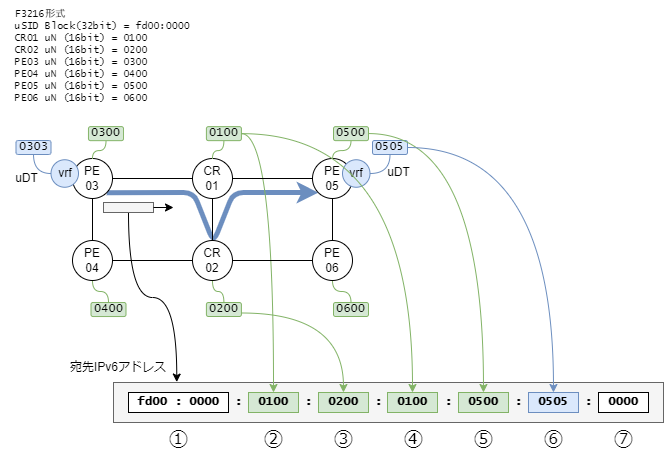

The diagram above was exported from draw.io. Its source (the exported page's mxGraphModel, read from the mxfile embedded in the PNG):
<mxGraphModel dx="1049" dy="777" grid="1" gridSize="10" guides="1" tooltips="1" connect="1" arrows="1" fold="1" page="1" pageScale="1" pageWidth="827" pageHeight="1169" math="0" shadow="0">
  <root>
    <mxCell id="0" />
    <mxCell id="1" parent="0" />
    <mxCell id="468" value="" style="rounded=0;whiteSpace=wrap;html=1;fontStyle=1;fontFamily=Lucida Console;fillColor=#f5f5f5;fontColor=#333333;strokeColor=#666666;" vertex="1" parent="1">
      <mxGeometry x="140" y="420" width="550" height="40" as="geometry" />
    </mxCell>
    <mxCell id="339" value="uDT" style="text;html=1;align=center;verticalAlign=middle;resizable=0;points=[];autosize=1;strokeColor=none;fillColor=none;" parent="1" vertex="1">
      <mxGeometry x="27.5" y="201" width="50" height="30" as="geometry" />
    </mxCell>
    <mxCell id="358" style="edgeStyle=none;html=1;endArrow=none;endFill=0;" parent="1" edge="1">
      <mxGeometry relative="1" as="geometry">
        <mxPoint x="554.5" y="509" as="targetPoint" />
      </mxGeometry>
    </mxCell>
    <mxCell id="417" style="edgeStyle=none;html=1;exitX=1;exitY=1;exitDx=0;exitDy=0;entryX=0;entryY=1;entryDx=0;entryDy=0;endArrow=classic;endFill=1;strokeWidth=5;fillColor=#dae8fc;strokeColor=#6c8ebf;" edge="1" parent="1" source="388" target="392">
      <mxGeometry relative="1" as="geometry">
        <Array as="points">
          <mxPoint x="220" y="230" />
          <mxPoint x="240" y="280" />
          <mxPoint x="260" y="230" />
        </Array>
      </mxGeometry>
    </mxCell>
    <mxCell id="388" value="PE&lt;br&gt;03" style="ellipse;whiteSpace=wrap;html=1;aspect=fixed;" vertex="1" parent="1">
      <mxGeometry x="99" y="196" width="40" height="40" as="geometry" />
    </mxCell>
    <mxCell id="450" style="edgeStyle=orthogonalEdgeStyle;curved=1;html=1;exitX=1;exitY=0.5;exitDx=0;exitDy=0;entryX=0.5;entryY=0;entryDx=0;entryDy=0;strokeWidth=1;fontFamily=Lucida Console;endArrow=classic;endFill=1;fillColor=#d5e8d4;strokeColor=#82b366;" edge="1" parent="1" source="435" target="420">
      <mxGeometry relative="1" as="geometry" />
    </mxCell>
    <mxCell id="389" value="CR&lt;br&gt;01" style="ellipse;whiteSpace=wrap;html=1;aspect=fixed;" vertex="1" parent="1">
      <mxGeometry x="219" y="196" width="40" height="40" as="geometry" />
    </mxCell>
    <mxCell id="390" value="PE&lt;br&gt;04" style="ellipse;whiteSpace=wrap;html=1;aspect=fixed;" vertex="1" parent="1">
      <mxGeometry x="99" y="278" width="40" height="40" as="geometry" />
    </mxCell>
    <mxCell id="391" value="CR&lt;br&gt;02" style="ellipse;whiteSpace=wrap;html=1;aspect=fixed;" vertex="1" parent="1">
      <mxGeometry x="219" y="278" width="40" height="40" as="geometry" />
    </mxCell>
    <mxCell id="392" value="PE&lt;br&gt;05" style="ellipse;whiteSpace=wrap;html=1;aspect=fixed;" vertex="1" parent="1">
      <mxGeometry x="339" y="196" width="40" height="40" as="geometry" />
    </mxCell>
    <mxCell id="393" value="PE&lt;br&gt;06" style="ellipse;whiteSpace=wrap;html=1;aspect=fixed;" vertex="1" parent="1">
      <mxGeometry x="339" y="278" width="40" height="40" as="geometry" />
    </mxCell>
    <mxCell id="394" value="" style="endArrow=none;html=1;entryX=0;entryY=0.5;entryDx=0;entryDy=0;exitX=1;exitY=0.5;exitDx=0;exitDy=0;" edge="1" parent="1" source="388" target="389">
      <mxGeometry width="50" height="50" relative="1" as="geometry">
        <mxPoint x="9" y="338" as="sourcePoint" />
        <mxPoint x="59" y="288" as="targetPoint" />
      </mxGeometry>
    </mxCell>
    <mxCell id="395" value="" style="endArrow=none;html=1;entryX=0;entryY=0.5;entryDx=0;entryDy=0;" edge="1" parent="1" source="389" target="392">
      <mxGeometry width="50" height="50" relative="1" as="geometry">
        <mxPoint x="178" y="226" as="sourcePoint" />
        <mxPoint x="226.5" y="226" as="targetPoint" />
      </mxGeometry>
    </mxCell>
    <mxCell id="396" value="" style="endArrow=none;html=1;entryX=0.5;entryY=1;entryDx=0;entryDy=0;exitX=0.5;exitY=0;exitDx=0;exitDy=0;" edge="1" parent="1" source="393" target="392">
      <mxGeometry width="50" height="50" relative="1" as="geometry">
        <mxPoint x="296.5" y="226" as="sourcePoint" />
        <mxPoint x="349" y="226" as="targetPoint" />
      </mxGeometry>
    </mxCell>
    <mxCell id="397" value="" style="endArrow=none;html=1;entryX=1;entryY=0.5;entryDx=0;entryDy=0;" edge="1" parent="1" source="393" target="391">
      <mxGeometry width="50" height="50" relative="1" as="geometry">
        <mxPoint x="339" y="288" as="sourcePoint" />
        <mxPoint x="339" y="246" as="targetPoint" />
      </mxGeometry>
    </mxCell>
    <mxCell id="398" value="" style="endArrow=none;html=1;entryX=1;entryY=0.5;entryDx=0;entryDy=0;exitX=0;exitY=0.5;exitDx=0;exitDy=0;" edge="1" parent="1" source="391" target="390">
      <mxGeometry width="50" height="50" relative="1" as="geometry">
        <mxPoint x="319" y="308" as="sourcePoint" />
        <mxPoint x="266.5" y="308" as="targetPoint" />
      </mxGeometry>
    </mxCell>
    <mxCell id="399" value="" style="endArrow=none;html=1;" edge="1" parent="1" source="390" target="388">
      <mxGeometry width="50" height="50" relative="1" as="geometry">
        <mxPoint x="197.5" y="308" as="sourcePoint" />
        <mxPoint x="120" y="238" as="targetPoint" />
      </mxGeometry>
    </mxCell>
    <mxCell id="400" value="" style="endArrow=none;html=1;entryX=0.5;entryY=1;entryDx=0;entryDy=0;" edge="1" parent="1" source="391" target="389">
      <mxGeometry width="50" height="50" relative="1" as="geometry">
        <mxPoint x="159.54869701169093" y="288.0226372455096" as="sourcePoint" />
        <mxPoint x="157.5" y="245" as="targetPoint" />
      </mxGeometry>
    </mxCell>
    <mxCell id="401" value="F3216形式&lt;br&gt;uSID Block(32bit) = fd00:0000&lt;br&gt;CR01 uN (16bit) = 0100&lt;br&gt;CR02 uN (16bit) = 0200&lt;br&gt;PE03 uN (16bit) = 0300&lt;br&gt;PE04 uN (16bit) = 0400&lt;br&gt;PE05 uN (16bit) = 0500&lt;br&gt;PE06 uN (16bit) = 0600" style="text;html=1;align=left;verticalAlign=middle;resizable=0;points=[];autosize=1;strokeColor=none;fillColor=none;fontSize=10;fontFamily=Lucida Console;" vertex="1" parent="1">
      <mxGeometry x="40" y="38" width="200" height="110" as="geometry" />
    </mxCell>
    <mxCell id="402" value="vrf" style="ellipse;whiteSpace=wrap;html=1;aspect=fixed;fillColor=#dae8fc;strokeColor=#6c8ebf;align=center;" vertex="1" parent="1">
      <mxGeometry x="77.5" y="197.25" width="27.5" height="27.5" as="geometry" />
    </mxCell>
    <mxCell id="406" style="edgeStyle=orthogonalEdgeStyle;curved=1;html=1;entryX=0;entryY=0.5;entryDx=0;entryDy=0;endArrow=none;endFill=0;fillColor=#dae8fc;strokeColor=#6c8ebf;" edge="1" parent="1" source="404" target="402">
      <mxGeometry relative="1" as="geometry" />
    </mxCell>
    <mxCell id="404" value="0303" style="rounded=1;whiteSpace=wrap;html=1;fillColor=#dae8fc;strokeColor=#6c8ebf;fontFamily=Lucida Console;" vertex="1" parent="1">
      <mxGeometry x="42.5" y="178" width="35" height="14" as="geometry" />
    </mxCell>
    <mxCell id="412" value="vrf" style="ellipse;whiteSpace=wrap;html=1;aspect=fixed;fillColor=#dae8fc;strokeColor=#6c8ebf;align=center;" vertex="1" parent="1">
      <mxGeometry x="369" y="197.25" width="27.5" height="27.5" as="geometry" />
    </mxCell>
    <mxCell id="413" value="0505" style="rounded=1;whiteSpace=wrap;html=1;fillColor=#dae8fc;strokeColor=#6c8ebf;fontFamily=Lucida Console;" vertex="1" parent="1">
      <mxGeometry x="399" y="178" width="35" height="14" as="geometry" />
    </mxCell>
    <mxCell id="414" style="edgeStyle=orthogonalEdgeStyle;curved=1;html=1;entryX=1;entryY=0.5;entryDx=0;entryDy=0;endArrow=none;endFill=0;fillColor=#dae8fc;strokeColor=#6c8ebf;exitX=0.5;exitY=1;exitDx=0;exitDy=0;" edge="1" source="413" parent="1" target="412">
      <mxGeometry relative="1" as="geometry">
        <mxPoint x="434.00000000000307" y="211" as="targetPoint" />
      </mxGeometry>
    </mxCell>
    <mxCell id="415" value="uDT" style="text;html=1;align=center;verticalAlign=middle;resizable=0;points=[];autosize=1;strokeColor=none;fillColor=none;" vertex="1" parent="1">
      <mxGeometry x="400" y="194.75" width="50" height="30" as="geometry" />
    </mxCell>
    <mxCell id="418" value="宛先IPv6アドレス" style="text;html=1;align=left;verticalAlign=middle;resizable=0;points=[];autosize=1;strokeColor=none;fillColor=none;" vertex="1" parent="1">
      <mxGeometry x="95" y="390" width="120" height="30" as="geometry" />
    </mxCell>
    <mxCell id="419" value="fd00 : 0000" style="rounded=0;whiteSpace=wrap;html=1;fontStyle=1;fontFamily=Lucida Console;" vertex="1" parent="1">
      <mxGeometry x="155" y="430" width="100" height="20" as="geometry" />
    </mxCell>
    <mxCell id="420" value="0100" style="rounded=0;whiteSpace=wrap;html=1;fontStyle=1;fontFamily=Lucida Console;fillColor=#d5e8d4;strokeColor=#82b366;" vertex="1" parent="1">
      <mxGeometry x="275" y="430" width="50" height="20" as="geometry" />
    </mxCell>
    <mxCell id="422" value=":" style="rounded=0;whiteSpace=wrap;html=1;fontStyle=1;fontFamily=Lucida Console;strokeColor=none;fillColor=none;" vertex="1" parent="1">
      <mxGeometry x="255" y="430" width="20" height="20" as="geometry" />
    </mxCell>
    <mxCell id="423" value=":" style="rounded=0;whiteSpace=wrap;html=1;fontStyle=1;fontFamily=Lucida Console;strokeColor=none;fillColor=none;" vertex="1" parent="1">
      <mxGeometry x="325" y="430" width="20" height="20" as="geometry" />
    </mxCell>
    <mxCell id="424" value="0200" style="rounded=0;whiteSpace=wrap;html=1;fontStyle=1;fontFamily=Lucida Console;fillColor=#d5e8d4;strokeColor=#82b366;" vertex="1" parent="1">
      <mxGeometry x="345" y="430" width="50" height="20" as="geometry" />
    </mxCell>
    <mxCell id="425" value="0100" style="rounded=0;whiteSpace=wrap;html=1;fontStyle=1;fontFamily=Lucida Console;fillColor=#d5e8d4;strokeColor=#82b366;" vertex="1" parent="1">
      <mxGeometry x="414" y="430" width="50" height="20" as="geometry" />
    </mxCell>
    <mxCell id="426" value=":" style="rounded=0;whiteSpace=wrap;html=1;fontStyle=1;fontFamily=Lucida Console;strokeColor=none;fillColor=none;" vertex="1" parent="1">
      <mxGeometry x="395" y="430" width="20" height="20" as="geometry" />
    </mxCell>
    <mxCell id="427" value="0500" style="rounded=0;whiteSpace=wrap;html=1;fontStyle=1;fontFamily=Lucida Console;fillColor=#d5e8d4;strokeColor=#82b366;" vertex="1" parent="1">
      <mxGeometry x="485" y="430" width="50" height="20" as="geometry" />
    </mxCell>
    <mxCell id="428" value=":" style="rounded=0;whiteSpace=wrap;html=1;fontStyle=1;fontFamily=Lucida Console;strokeColor=none;fillColor=none;" vertex="1" parent="1">
      <mxGeometry x="465" y="430" width="20" height="20" as="geometry" />
    </mxCell>
    <mxCell id="429" value="0505" style="rounded=0;whiteSpace=wrap;html=1;fontStyle=1;fontFamily=Lucida Console;fillColor=#dae8fc;strokeColor=#6c8ebf;" vertex="1" parent="1">
      <mxGeometry x="555" y="430" width="50" height="20" as="geometry" />
    </mxCell>
    <mxCell id="430" value=":" style="rounded=0;whiteSpace=wrap;html=1;fontStyle=1;fontFamily=Lucida Console;strokeColor=none;fillColor=none;" vertex="1" parent="1">
      <mxGeometry x="535" y="430" width="20" height="20" as="geometry" />
    </mxCell>
    <mxCell id="431" value="0300" style="rounded=1;whiteSpace=wrap;html=1;fillColor=#d5e8d4;strokeColor=#82b366;fontFamily=Lucida Console;" vertex="1" parent="1">
      <mxGeometry x="115" y="164.14" width="35" height="14" as="geometry" />
    </mxCell>
    <mxCell id="433" style="edgeStyle=orthogonalEdgeStyle;curved=1;html=1;endArrow=none;endFill=0;fillColor=#d5e8d4;strokeColor=#82b366;" edge="1" parent="1" source="431" target="388">
      <mxGeometry relative="1" as="geometry">
        <mxPoint x="70" y="202" as="sourcePoint" />
        <mxPoint x="87.50000000000364" y="221" as="targetPoint" />
      </mxGeometry>
    </mxCell>
    <mxCell id="434" style="edgeStyle=orthogonalEdgeStyle;curved=1;html=1;endArrow=none;endFill=0;fillColor=#d5e8d4;strokeColor=#82b366;" edge="1" source="435" parent="1" target="389">
      <mxGeometry relative="1" as="geometry">
        <mxPoint x="186.9" y="202" as="sourcePoint" />
        <mxPoint x="230" y="170" as="targetPoint" />
      </mxGeometry>
    </mxCell>
    <mxCell id="435" value="0100" style="rounded=1;whiteSpace=wrap;html=1;fillColor=#d5e8d4;strokeColor=#82b366;fontFamily=Lucida Console;" vertex="1" parent="1">
      <mxGeometry x="232.9" y="164.14" width="35" height="14" as="geometry" />
    </mxCell>
    <mxCell id="437" style="edgeStyle=orthogonalEdgeStyle;curved=1;html=1;endArrow=none;endFill=0;fillColor=#d5e8d4;strokeColor=#82b366;entryX=1;entryY=0;entryDx=0;entryDy=0;exitX=0.5;exitY=1;exitDx=0;exitDy=0;" edge="1" source="438" parent="1">
      <mxGeometry relative="1" as="geometry">
        <mxPoint x="292.9" y="196.14" as="sourcePoint" />
        <mxPoint x="359.14213562373095" y="195.99786437626904" as="targetPoint" />
      </mxGeometry>
    </mxCell>
    <mxCell id="438" value="0500" style="rounded=1;whiteSpace=wrap;html=1;fillColor=#d5e8d4;strokeColor=#82b366;fontFamily=Lucida Console;" vertex="1" parent="1">
      <mxGeometry x="360" y="164.14" width="35" height="14" as="geometry" />
    </mxCell>
    <mxCell id="440" value="0400" style="rounded=1;whiteSpace=wrap;html=1;fillColor=#d5e8d4;strokeColor=#82b366;fontFamily=Lucida Console;" vertex="1" parent="1">
      <mxGeometry x="117.5" y="340" width="35" height="14" as="geometry" />
    </mxCell>
    <mxCell id="441" style="edgeStyle=orthogonalEdgeStyle;curved=1;html=1;endArrow=none;endFill=0;fillColor=#d5e8d4;strokeColor=#82b366;entryX=0.5;entryY=1;entryDx=0;entryDy=0;" edge="1" source="440" parent="1" target="390">
      <mxGeometry relative="1" as="geometry">
        <mxPoint x="70" y="367.86" as="sourcePoint" />
        <mxPoint x="119" y="361.86" as="targetPoint" />
      </mxGeometry>
    </mxCell>
    <mxCell id="442" style="edgeStyle=orthogonalEdgeStyle;curved=1;html=1;endArrow=none;endFill=0;fillColor=#d5e8d4;strokeColor=#82b366;entryX=0.5;entryY=1;entryDx=0;entryDy=0;" edge="1" source="443" parent="1" target="391">
      <mxGeometry relative="1" as="geometry">
        <mxPoint x="186.9" y="377.86" as="sourcePoint" />
        <mxPoint x="239" y="371.86" as="targetPoint" />
      </mxGeometry>
    </mxCell>
    <mxCell id="443" value="0200" style="rounded=1;whiteSpace=wrap;html=1;fillColor=#d5e8d4;strokeColor=#82b366;fontFamily=Lucida Console;" vertex="1" parent="1">
      <mxGeometry x="232.9" y="340" width="35" height="14" as="geometry" />
    </mxCell>
    <mxCell id="444" style="edgeStyle=orthogonalEdgeStyle;curved=1;html=1;endArrow=none;endFill=0;fillColor=#d5e8d4;strokeColor=#82b366;entryX=0.5;entryY=1;entryDx=0;entryDy=0;exitX=0.5;exitY=0;exitDx=0;exitDy=0;" edge="1" source="445" parent="1" target="393">
      <mxGeometry relative="1" as="geometry">
        <mxPoint x="292.9" y="372" as="sourcePoint" />
        <mxPoint x="359.14213562373095" y="371.85786437626905" as="targetPoint" />
      </mxGeometry>
    </mxCell>
    <mxCell id="445" value="0600" style="rounded=1;whiteSpace=wrap;html=1;fillColor=#d5e8d4;strokeColor=#82b366;fontFamily=Lucida Console;" vertex="1" parent="1">
      <mxGeometry x="360" y="340" width="35" height="14" as="geometry" />
    </mxCell>
    <mxCell id="451" style="edgeStyle=orthogonalEdgeStyle;curved=1;html=1;exitX=1;exitY=0.75;exitDx=0;exitDy=0;strokeWidth=1;fontFamily=Lucida Console;endArrow=classic;endFill=1;fillColor=#d5e8d4;strokeColor=#82b366;" edge="1" parent="1" source="443" target="424">
      <mxGeometry relative="1" as="geometry">
        <mxPoint x="277.9" y="181.14" as="sourcePoint" />
        <mxPoint x="315.25" y="440" as="targetPoint" />
      </mxGeometry>
    </mxCell>
    <mxCell id="452" style="edgeStyle=orthogonalEdgeStyle;curved=1;html=1;exitX=1;exitY=0.5;exitDx=0;exitDy=0;strokeWidth=1;fontFamily=Lucida Console;endArrow=classic;endFill=1;fillColor=#d5e8d4;strokeColor=#82b366;" edge="1" parent="1" source="435" target="425">
      <mxGeometry relative="1" as="geometry">
        <mxPoint x="277.9" y="181.14" as="sourcePoint" />
        <mxPoint x="315.25" y="440" as="targetPoint" />
      </mxGeometry>
    </mxCell>
    <mxCell id="453" style="edgeStyle=orthogonalEdgeStyle;curved=1;html=1;strokeWidth=1;fontFamily=Lucida Console;endArrow=classic;endFill=1;fillColor=#d5e8d4;strokeColor=#82b366;" edge="1" parent="1" source="438" target="427">
      <mxGeometry relative="1" as="geometry">
        <mxPoint x="277.9" y="181.14" as="sourcePoint" />
        <mxPoint x="454.32000000000016" y="440" as="targetPoint" />
      </mxGeometry>
    </mxCell>
    <mxCell id="454" style="edgeStyle=orthogonalEdgeStyle;curved=1;html=1;strokeWidth=1;fontFamily=Lucida Console;endArrow=classic;endFill=1;fillColor=#dae8fc;strokeColor=#6c8ebf;exitX=1;exitY=0.5;exitDx=0;exitDy=0;" edge="1" parent="1" source="413" target="429">
      <mxGeometry relative="1" as="geometry">
        <mxPoint x="405.0000000000002" y="181.0689655172414" as="sourcePoint" />
        <mxPoint x="519.9655172413793" y="440" as="targetPoint" />
      </mxGeometry>
    </mxCell>
    <mxCell id="456" value="0000" style="rounded=0;whiteSpace=wrap;html=1;fontStyle=1;fontFamily=Lucida Console;" vertex="1" parent="1">
      <mxGeometry x="625" y="430" width="50" height="20" as="geometry" />
    </mxCell>
    <mxCell id="457" value=":" style="rounded=0;whiteSpace=wrap;html=1;fontStyle=1;fontFamily=Lucida Console;strokeColor=none;fillColor=none;" vertex="1" parent="1">
      <mxGeometry x="605" y="430" width="20" height="20" as="geometry" />
    </mxCell>
    <mxCell id="458" value="①" style="text;html=1;align=center;verticalAlign=middle;resizable=0;points=[];autosize=1;strokeColor=none;fillColor=none;fontFamily=Lucida Console;fontSize=20;" vertex="1" parent="1">
      <mxGeometry x="185" y="457" width="40" height="40" as="geometry" />
    </mxCell>
    <mxCell id="459" value="②" style="text;html=1;align=center;verticalAlign=middle;resizable=0;points=[];autosize=1;strokeColor=none;fillColor=none;fontFamily=Lucida Console;fontSize=20;" vertex="1" parent="1">
      <mxGeometry x="280" y="457" width="40" height="40" as="geometry" />
    </mxCell>
    <mxCell id="460" value="③" style="text;html=1;align=center;verticalAlign=middle;resizable=0;points=[];autosize=1;strokeColor=none;fillColor=none;fontFamily=Lucida Console;fontSize=20;" vertex="1" parent="1">
      <mxGeometry x="350" y="457" width="40" height="40" as="geometry" />
    </mxCell>
    <mxCell id="461" value="④" style="text;html=1;align=center;verticalAlign=middle;resizable=0;points=[];autosize=1;strokeColor=none;fillColor=none;fontFamily=Lucida Console;fontSize=20;" vertex="1" parent="1">
      <mxGeometry x="420" y="457" width="40" height="40" as="geometry" />
    </mxCell>
    <mxCell id="462" value="⑤" style="text;html=1;align=center;verticalAlign=middle;resizable=0;points=[];autosize=1;strokeColor=none;fillColor=none;fontFamily=Lucida Console;fontSize=20;" vertex="1" parent="1">
      <mxGeometry x="490" y="457" width="40" height="40" as="geometry" />
    </mxCell>
    <mxCell id="463" value="⑥" style="text;html=1;align=center;verticalAlign=middle;resizable=0;points=[];autosize=1;strokeColor=none;fillColor=none;fontFamily=Lucida Console;fontSize=20;" vertex="1" parent="1">
      <mxGeometry x="560" y="457" width="40" height="40" as="geometry" />
    </mxCell>
    <mxCell id="464" value="⑦" style="text;html=1;align=center;verticalAlign=middle;resizable=0;points=[];autosize=1;strokeColor=none;fillColor=none;fontFamily=Lucida Console;fontSize=20;" vertex="1" parent="1">
      <mxGeometry x="630" y="457" width="40" height="40" as="geometry" />
    </mxCell>
    <mxCell id="469" style="edgeStyle=orthogonalEdgeStyle;curved=1;html=1;entryX=0.115;entryY=-0.011;entryDx=0;entryDy=0;entryPerimeter=0;strokeWidth=1;fontFamily=Lucida Console;fontSize=20;endArrow=classic;endFill=1;" edge="1" parent="1" source="465" target="468">
      <mxGeometry relative="1" as="geometry" />
    </mxCell>
    <mxCell id="465" value="" style="rounded=0;whiteSpace=wrap;html=1;fontStyle=1;fontFamily=Lucida Console;fillColor=#f5f5f5;fontColor=#333333;strokeColor=#666666;" vertex="1" parent="1">
      <mxGeometry x="130" y="240" width="50" height="10" as="geometry" />
    </mxCell>
    <mxCell id="466" value="" style="endArrow=classic;html=1;strokeWidth=1;fontFamily=Lucida Console;fontSize=20;curved=1;exitX=1;exitY=0.5;exitDx=0;exitDy=0;" edge="1" parent="1" source="465">
      <mxGeometry width="50" height="50" relative="1" as="geometry">
        <mxPoint x="170" y="310" as="sourcePoint" />
        <mxPoint x="200" y="245" as="targetPoint" />
      </mxGeometry>
    </mxCell>
  </root>
</mxGraphModel>